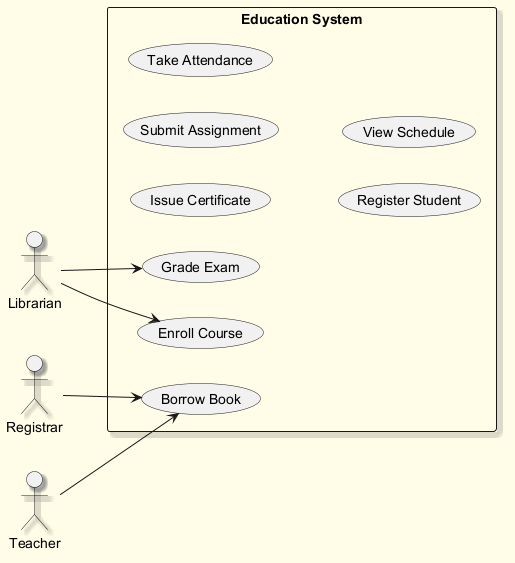

The diagram above was rendered by PlantUML. Its source (embedded in the PNG):
@startuml
skinparam backgroundColor #FFFDE7
skinparam classBackgroundColor #FFF9C4
skinparam classBorderColor #F57F17
skinparam shadowing true
left to right direction
actor "Registrar" as Registrar
actor "Librarian" as Librarian
actor "Teacher" as Teacher
rectangle "Education System" {
  usecase "Issue Certificate" as UC_IssueCertificate
  usecase "Grade Exam" as UC_GradeExam
  usecase "Submit Assignment" as UC_SubmitAssignment
  usecase "Borrow Book" as UC_BorrowBook
  usecase "Take Attendance" as UC_TakeAttendance
  usecase "Enroll Course" as UC_EnrollCourse
  usecase "Register Student" as UC_RegisterStudent
  usecase "View Schedule" as UC_ViewSchedule
}
Registrar --> UC_BorrowBook
Librarian --> UC_GradeExam
Librarian --> UC_EnrollCourse
Teacher --> UC_BorrowBook
@enduml